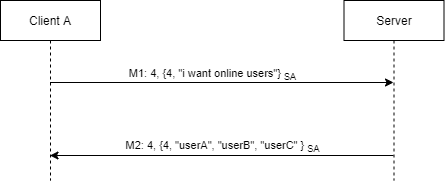

The diagram above was exported from draw.io. Its source (the exported page's mxGraphModel, read from the mxfile embedded in the PNG):
<mxGraphModel dx="868" dy="460" grid="1" gridSize="10" guides="1" tooltips="1" connect="1" arrows="1" fold="1" page="1" pageScale="1" pageWidth="827" pageHeight="1169" math="0" shadow="0">
  <root>
    <mxCell id="0" />
    <mxCell id="1" parent="0" />
    <mxCell id="FarxpKgZHKkkfBqwm3aO-5" value="Client A" style="shape=umlLifeline;perimeter=lifelinePerimeter;whiteSpace=wrap;html=1;container=1;collapsible=0;recursiveResize=0;outlineConnect=0;" parent="1" vertex="1">
      <mxGeometry x="20" y="30" width="100" height="180" as="geometry" />
    </mxCell>
    <mxCell id="FarxpKgZHKkkfBqwm3aO-7" value="Server" style="shape=umlLifeline;perimeter=lifelinePerimeter;whiteSpace=wrap;html=1;container=1;collapsible=0;recursiveResize=0;outlineConnect=0;" parent="1" vertex="1">
      <mxGeometry x="363.5" y="30" width="100" height="180" as="geometry" />
    </mxCell>
    <mxCell id="ew0XSLaMeLpF_alBr4-t-2" value="" style="endArrow=classic;html=1;" parent="1" edge="1">
      <mxGeometry width="50" height="50" relative="1" as="geometry">
        <mxPoint x="69.5" y="112" as="sourcePoint" />
        <mxPoint x="413" y="112" as="targetPoint" />
      </mxGeometry>
    </mxCell>
    <mxCell id="ew0XSLaMeLpF_alBr4-t-9" value="M1: 4, {4, &quot;i want online users&quot;} &lt;sub&gt;SA&lt;/sub&gt;" style="edgeLabel;html=1;align=center;verticalAlign=middle;resizable=0;points=[];" parent="ew0XSLaMeLpF_alBr4-t-2" vertex="1" connectable="0">
      <mxGeometry x="-0.0597" y="-1" relative="1" as="geometry">
        <mxPoint x="1" y="-10" as="offset" />
      </mxGeometry>
    </mxCell>
    <mxCell id="ew0XSLaMeLpF_alBr4-t-4" value="" style="endArrow=classic;html=1;" parent="1" edge="1">
      <mxGeometry width="50" height="50" relative="1" as="geometry">
        <mxPoint x="413" y="185" as="sourcePoint" />
        <mxPoint x="69.5" y="185" as="targetPoint" />
      </mxGeometry>
    </mxCell>
    <mxCell id="ew0XSLaMeLpF_alBr4-t-13" value="M2: 4, {4, &quot;userA&quot;, &quot;userB&quot;, &quot;userC&quot;&amp;nbsp;}&amp;nbsp;&lt;sub&gt;SA&lt;/sub&gt;" style="edgeLabel;html=1;align=center;verticalAlign=middle;resizable=0;points=[];" parent="ew0XSLaMeLpF_alBr4-t-4" vertex="1" connectable="0">
      <mxGeometry x="0.1826" y="-1" relative="1" as="geometry">
        <mxPoint x="31" y="-9" as="offset" />
      </mxGeometry>
    </mxCell>
  </root>
</mxGraphModel>